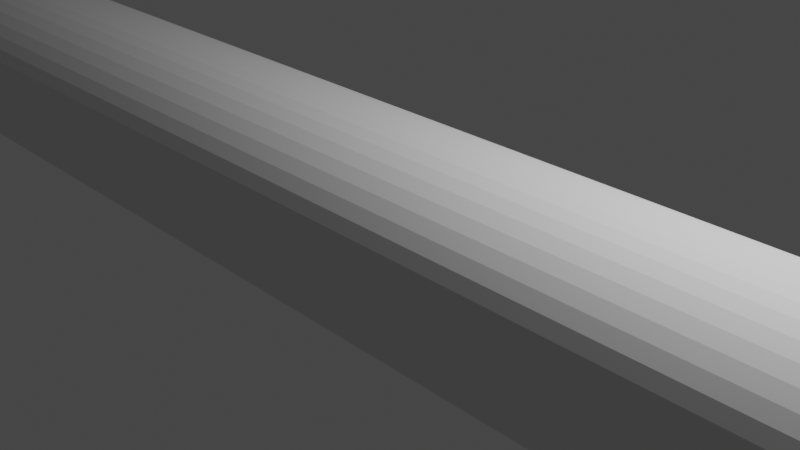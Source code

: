 # Source: fret2.blend  (saved by Blender 2.93.21; exported with 4.5.12 LTS)
import bpy
from mathutils import Matrix  # noqa: F401  (used for matrix-valued properties, if any)

bpy.ops.wm.read_factory_settings(use_empty=True)
scene = bpy.context.scene
scene.name = 'Scene'

# ---- collections
col_collection = bpy.data.collections.new('Collection'); scene.collection.children.link(col_collection)

# ---- world
world_world = bpy.data.worlds.new('World'); scene.world = world_world
world_world.use_nodes = True; world_world.node_tree.nodes.clear()
_N = world_world.node_tree.nodes; _L = world_world.node_tree.links
n0 = _N.new('ShaderNodeOutputWorld'); n0.name = 'World Output'; n0.location = (300, 300)
n1 = _N.new('ShaderNodeBackground'); n1.name = 'Background'; n1.location = (10, 300)
n1.inputs[0].default_value = (0.05088, 0.05088, 0.05088, 1.0)
_L.new(n1.outputs[0], n0.inputs[0])
n0.is_active_output = True
world_world.color = (0.05088, 0.05088, 0.05088)
world_world.use_sun_shadow = False
world_world.sun_shadow_jitter_overblur = 0.0

# ---- cameras
cam_camera = bpy.data.cameras.new('Camera')
cam_camera.clip_end = 100.0
cam_camera.ortho_scale = 7.314

# ---- lights
light_light = bpy.data.lights.new('Light', 'POINT')
light_light.transmission_factor = 0.0
light_light.energy = 1000.0
light_light.shadow_soft_size = 0.1
light_light.shadow_maximum_resolution = 0.006
light_light.use_absolute_resolution = True

# ---- meshes
me_plane_001 = bpy.data.meshes.new('Plane.001')
me_plane_001.from_pydata([(-17.5, -1.1, 0.0), (17.5, -1.1, 0.0), (-17.5, 1.1, 0.0), (17.5, 1.1, 0.0), (-16.5, 0.1, 1.0), (-17.5, 1.1, 0.0), (-16.66, 0.2564, 0.9877), (-16.81, 0.409, 0.9511), (-16.95, 0.554, 0.891), (-17.09, 0.6878, 0.809), (-17.21, 0.8071, 0.7071), (-17.31, 0.909, 0.5878), (-17.39, 0.991, 0.454), (-17.45, 1.051, 0.309), (-17.49, 1.088, 0.1564), (-17.5, -1.1, 0.0), (-16.5, -0.1, 1.0), (-17.49, -1.088, 0.1564), (-17.45, -1.051, 0.309), (-17.39, -0.991, 0.454), (-17.31, -0.909, 0.5878), (-17.21, -0.8071, 0.7071), (-17.09, -0.6878, 0.809), (-16.95, -0.554, 0.891), (-16.81, -0.409, 0.9511), (-16.66, -0.2564, 0.9877), (17.5, -1.1, 0.0), (16.5, -0.1, 1.0), (17.49, -1.088, 0.1564), (17.45, -1.051, 0.309), (17.39, -0.991, 0.454), (17.31, -0.909, 0.5878), (17.21, -0.8071, 0.7071), (17.09, -0.6878, 0.809), (16.95, -0.554, 0.891), (16.81, -0.409, 0.9511), (16.66, -0.2564, 0.9877), (17.5, 1.1, 0.0), (16.5, 0.1, 1.0), (17.49, 1.088, 0.1564), (17.45, 1.051, 0.309), (17.39, 0.991, 0.454), (17.31, 0.909, 0.5878), (17.21, 0.8071, 0.7071), (17.09, 0.6878, 0.809), (16.95, 0.554, 0.891), (16.81, 0.409, 0.9511), (16.66, 0.2564, 0.9877), (-17.5, 1.1, -0.78), (-17.5, -1.1, -0.78), (17.5, -1.1, -0.78), (17.5, 1.1, -0.78)], [], [(3, 1, 50, 51), (3, 2, 5, 37), (0, 1, 26, 15), (1, 3, 37, 26), (16, 27, 38, 4), (5, 15, 17, 14), (14, 17, 18, 13), (13, 18, 19, 12), (12, 19, 20, 11), (11, 20, 21, 10), (10, 21, 22, 9), (9, 22, 23, 8), (8, 23, 24, 7), (7, 24, 25, 6), (6, 25, 16, 4), (15, 26, 28, 17), (17, 28, 29, 18), (18, 29, 30, 19), (19, 30, 31, 20), (20, 31, 32, 21), (21, 32, 33, 22), (22, 33, 34, 23), (23, 34, 35, 24), (24, 35, 36, 25), (25, 36, 27, 16), (26, 37, 39, 28), (28, 39, 40, 29), (29, 40, 41, 30), (30, 41, 42, 31), (31, 42, 43, 32), (32, 43, 44, 33), (33, 44, 45, 34), (34, 45, 46, 35), (35, 46, 47, 36), (36, 47, 38, 27), (37, 5, 14, 39), (39, 14, 13, 40), (40, 13, 12, 41), (41, 12, 11, 42), (42, 11, 10, 43), (43, 10, 9, 44), (44, 9, 8, 45), (45, 8, 7, 46), (46, 7, 6, 47), (47, 6, 4, 38), (2, 0, 15, 5), (49, 48, 51, 50), (0, 2, 48, 49), (2, 3, 51, 48), (1, 0, 49, 50)])
_uv = me_plane_001.uv_layers.new(name='UVMap')
_uv.uv.foreach_set('vector', [1.0, 1.0, 1.0, 0.0, 1.0, 0.0, 1.0, 1.0, 1.0, 1.0, 0.0, 1.0, 0.0, 1.0, 1.0, 1.0, 0.0, 0.0, 1.0, 0.0, 1.0, 0.0, 0.0, 0.0, 1.0, 0.0, 1.0, 1.0, 1.0, 1.0, 1.0, 0.0, 0.02857, 0.4545, 0.9714, 0.4545, 0.9714, 0.5455, 0.02857, 0.5455, 0.0, 1.0, 0.0, 0.0, 0.0001759, 0.002798, 0.0001759, 0.9972, 0.0001759, 0.9972, 0.0001759, 0.002798, 0.0006992, 0.01112, 0.0006992, 0.9889, 0.0006992, 0.9889, 0.0006992, 0.01112, 0.001557, 0.02477, 0.001557, 0.9752, 0.001557, 0.9752, 0.001557, 0.02477, 0.002728, 0.04341, 0.002728, 0.9566, 0.002728, 0.9566, 0.002728, 0.04341, 0.004184, 0.06657, 0.004184, 0.9334, 0.004184, 0.9334, 0.004184, 0.06657, 0.01178, 0.1874, 0.01178, 0.8126, 0.01178, 0.8126, 0.01178, 0.1874, 0.0156, 0.2482, 0.0156, 0.7518, 0.0156, 0.7518, 0.0156, 0.2482, 0.01974, 0.3141, 0.01974, 0.6859, 0.01974, 0.6859, 0.01974, 0.3141, 0.0241, 0.3834, 0.0241, 0.6166, 0.0241, 0.6166, 0.0241, 0.3834, 0.02857, 0.4545, 0.02857, 0.5455, 0.0, 0.0, 1.0, 0.0, 0.9998, 0.002798, 0.0001759, 0.002798, 0.0001759, 0.002798, 0.9998, 0.002798, 0.9993, 0.01112, 0.0006992, 0.01112, 0.0006992, 0.01112, 0.9993, 0.01112, 0.9984, 0.02477, 0.001557, 0.02477, 0.001557, 0.02477, 0.9984, 0.02477, 0.9973, 0.04341, 0.002728, 0.04341, 0.002728, 0.04341, 0.9973, 0.04341, 0.9958, 0.06657, 0.004184, 0.06657, 0.004184, 0.06657, 0.9958, 0.06657, 0.9882, 0.1874, 0.01178, 0.1874, 0.01178, 0.1874, 0.9882, 0.1874, 0.9844, 0.2482, 0.0156, 0.2482, 0.0156, 0.2482, 0.9844, 0.2482, 0.9803, 0.3141, 0.01974, 0.3141, 0.01974, 0.3141, 0.9803, 0.3141, 0.9759, 0.3834, 0.0241, 0.3834, 0.0241, 0.3834, 0.9759, 0.3834, 0.9714, 0.4545, 0.02857, 0.4545, 1.0, 0.0, 1.0, 1.0, 0.9998, 0.9972, 0.9998, 0.002798, 0.9998, 0.002798, 0.9998, 0.9972, 0.9993, 0.9889, 0.9993, 0.01112, 0.9993, 0.01112, 0.9993, 0.9889, 0.9984, 0.9752, 0.9984, 0.02477, 0.9984, 0.02477, 0.9984, 0.9752, 0.9973, 0.9566, 0.9973, 0.04341, 0.9973, 0.04341, 0.9973, 0.9566, 0.9958, 0.9334, 0.9958, 0.06657, 0.9958, 0.06657, 0.9958, 0.9334, 0.9882, 0.8126, 0.9882, 0.1874, 0.9882, 0.1874, 0.9882, 0.8126, 0.9844, 0.7518, 0.9844, 0.2482, 0.9844, 0.2482, 0.9844, 0.7518, 0.9803, 0.6859, 0.9803, 0.3141, 0.9803, 0.3141, 0.9803, 0.6859, 0.9759, 0.6166, 0.9759, 0.3834, 0.9759, 0.3834, 0.9759, 0.6166, 0.9714, 0.5455, 0.9714, 0.4545, 1.0, 1.0, 0.0, 1.0, 0.0001759, 0.9972, 0.9998, 0.9972, 0.9998, 0.9972, 0.0001759, 0.9972, 0.0006992, 0.9889, 0.9993, 0.9889, 0.9993, 0.9889, 0.0006992, 0.9889, 0.001557, 0.9752, 0.9984, 0.9752, 0.9984, 0.9752, 0.001557, 0.9752, 0.002728, 0.9566, 0.9973, 0.9566, 0.9973, 0.9566, 0.002728, 0.9566, 0.004184, 0.9334, 0.9958, 0.9334, 0.9958, 0.9334, 0.004184, 0.9334, 0.01178, 0.8126, 0.9882, 0.8126, 0.9882, 0.8126, 0.01178, 0.8126, 0.0156, 0.7518, 0.9844, 0.7518, 0.9844, 0.7518, 0.0156, 0.7518, 0.01974, 0.6859, 0.9803, 0.6859, 0.9803, 0.6859, 0.01974, 0.6859, 0.0241, 0.6166, 0.9759, 0.6166, 0.9759, 0.6166, 0.0241, 0.6166, 0.02857, 0.5455, 0.9714, 0.5455, 0.0, 1.0, 0.0, 0.0, 0.0, 0.0, 0.0, 1.0, 0.0, 0.0, 0.0, 1.0, 1.0, 1.0, 1.0, 0.0, 0.0, 0.0, 0.0, 1.0, 0.0, 1.0, 0.0, 0.0, 0.0, 1.0, 1.0, 1.0, 1.0, 1.0, 0.0, 1.0, 1.0, 0.0, 0.0, 0.0, 0.0, 0.0, 1.0, 0.0])
me_plane_001.use_remesh_fix_poles = True
me_plane_001.use_remesh_preserve_attributes = False
me_plane_001.update()

# ---- objects
ob_light = bpy.data.objects.new('Light', light_light)
ob_camera = bpy.data.objects.new('Camera', cam_camera)
ob_plane = bpy.data.objects.new('Plane', me_plane_001)

# ---- transforms, parenting, visibility, modifiers, constraints
ob_light.location = (4.076, 1.005, 5.904)
ob_light.rotation_euler = (0.6503, 0.05522, 1.866)
ob_light.lock_rotations_4d = False
ob_light.empty_display_type = 'ARROWS'
ob_light.color = (0.0, 0.0, 0.0, 0.0)
ob_light.lineart.crease_threshold = 0.0
ob_camera.location = (7.359, -6.926, 4.958)
ob_camera.rotation_euler = (1.109, 0.0, 0.8149)
ob_camera.lock_rotations_4d = False
ob_camera.empty_display_type = 'ARROWS'
ob_camera.color = (0.0, 0.0, 0.0, 0.0)
ob_camera.display_type = 'WIRE'
ob_camera.lineart.crease_threshold = 0.0
ob_plane.location = (0.0, 0.0, 0.0)

# ---- collection membership
col_collection.objects.link(ob_light)
col_collection.objects.link(ob_camera)
col_collection.objects.link(ob_plane)

# ---- scene / render settings (as saved in the file)
scene.camera = ob_camera
scene.frame_start = 1; scene.frame_end = 250; scene.frame_set(1)
scene.render.engine = 'BLENDER_EEVEE_NEXT'
scene.cycles.use_denoising = False
scene.cycles.samples = 128
scene.cycles.sampling_pattern = 'TABULATED_SOBOL'
scene.cycles.use_adaptive_sampling = False
scene.cycles.use_light_tree = False
scene.view_settings.view_transform = 'Filmic'
scene.unit_settings.scale_length = 0.001
bpy.context.view_layer.update()
